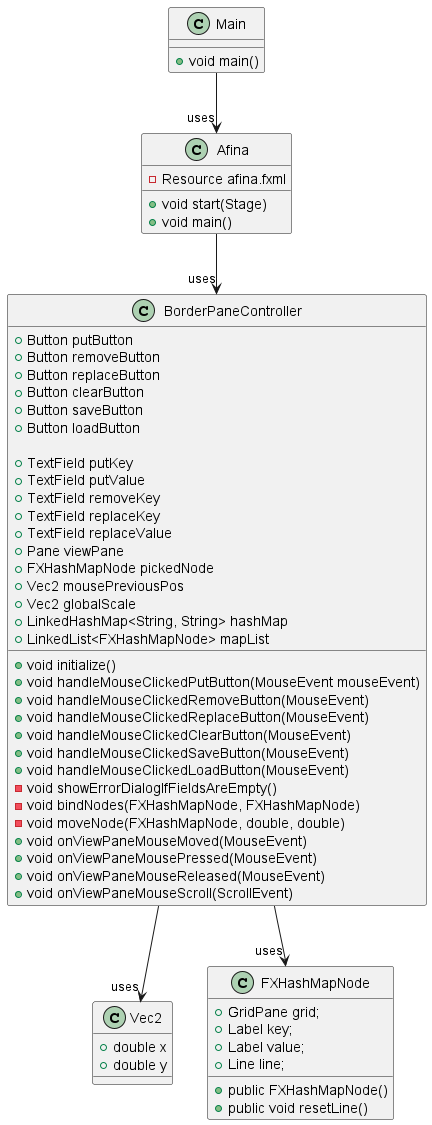

The diagram above was rendered by PlantUML. Its source (embedded in the PNG):
@startuml

class Main {
    +void main()
}

class Afina {
    -Resource afina.fxml
    +void start(Stage)
    +void main()
}

class Vec2 {
    +double x
    +double y
}

class FXHashMapNode {
    +GridPane grid;
    +Label key;
    +Label value;
    +Line line;

    +public FXHashMapNode()
    +public void resetLine()
}

class BorderPaneController {
    +Button putButton
    +Button removeButton
    +Button replaceButton
    +Button clearButton
    +Button saveButton
    +Button loadButton

    +TextField putKey
    +TextField putValue
    +TextField removeKey
    +TextField replaceKey
    +TextField replaceValue
    +Pane viewPane
    +FXHashMapNode pickedNode
    +Vec2 mousePreviousPos
    +Vec2 globalScale
    +LinkedHashMap<String, String> hashMap
    +LinkedList<FXHashMapNode> mapList

    +void initialize()
    +void handleMouseClickedPutButton(MouseEvent mouseEvent)
    +void handleMouseClickedRemoveButton(MouseEvent)
    +void handleMouseClickedReplaceButton(MouseEvent)
    +void handleMouseClickedClearButton(MouseEvent)
    +void handleMouseClickedSaveButton(MouseEvent)
    +void handleMouseClickedLoadButton(MouseEvent)
    -void showErrorDialogIfFieldsAreEmpty()
    -void bindNodes(FXHashMapNode, FXHashMapNode)
    -void moveNode(FXHashMapNode, double, double)
    +void onViewPaneMouseMoved(MouseEvent)
    +void onViewPaneMousePressed(MouseEvent)
    +void onViewPaneMouseReleased(MouseEvent)
    +void onViewPaneMouseScroll(ScrollEvent)
}

Main --> "uses" Afina
Afina --> "uses" BorderPaneController
BorderPaneController --> "uses" FXHashMapNode
BorderPaneController --> "uses" Vec2


@enduml